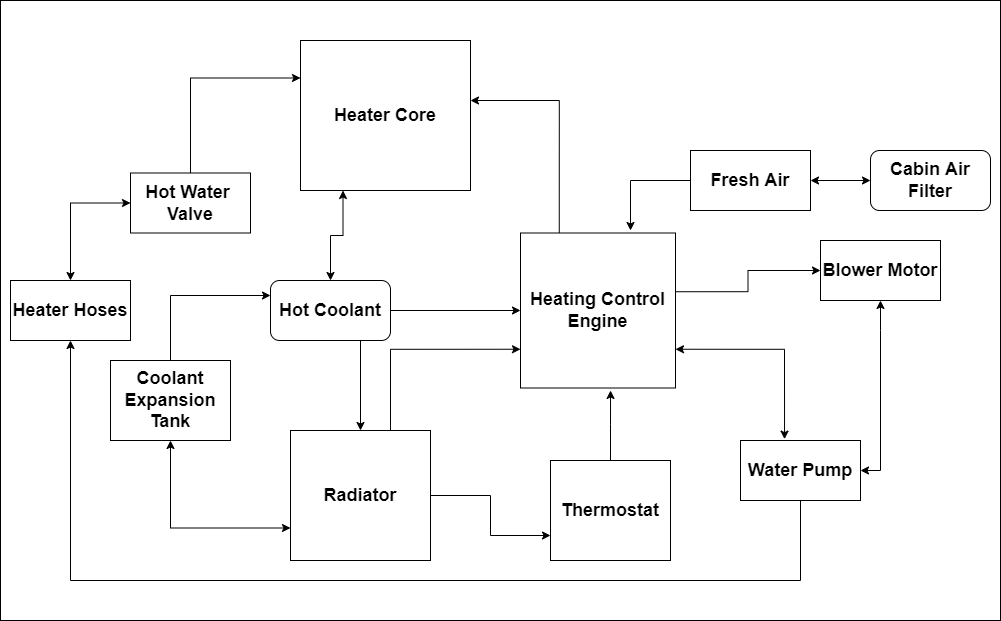

The diagram above was exported from draw.io. Its source (the exported page's mxGraphModel, read from the mxfile embedded in the PNG):
<mxGraphModel dx="2071" dy="1718" grid="1" gridSize="10" guides="1" tooltips="1" connect="1" arrows="1" fold="1" page="1" pageScale="1" pageWidth="850" pageHeight="1100" math="0" shadow="0">
  <root>
    <mxCell id="0" />
    <mxCell id="1" parent="0" />
    <mxCell id="nX3fxM8YYv-8F4gNXxSX-48" value="" style="rounded=0;whiteSpace=wrap;html=1;labelBackgroundColor=#FFCE9F;labelBorderColor=none;fontSize=18;strokeWidth=1;" vertex="1" parent="1">
      <mxGeometry x="-190" y="-100" width="1000" height="620" as="geometry" />
    </mxCell>
    <mxCell id="nX3fxM8YYv-8F4gNXxSX-42" style="edgeStyle=orthogonalEdgeStyle;rounded=0;orthogonalLoop=1;jettySize=auto;html=1;exitX=0.5;exitY=1;exitDx=0;exitDy=0;entryX=0.5;entryY=1;entryDx=0;entryDy=0;startArrow=none;startFill=0;strokeWidth=1;fontStyle=1" edge="1" parent="1" source="nX3fxM8YYv-8F4gNXxSX-1" target="nX3fxM8YYv-8F4gNXxSX-40">
      <mxGeometry relative="1" as="geometry">
        <Array as="points">
          <mxPoint x="610" y="480" />
          <mxPoint x="-120" y="480" />
        </Array>
      </mxGeometry>
    </mxCell>
    <mxCell id="nX3fxM8YYv-8F4gNXxSX-1" value="&lt;font style=&quot;font-size: 18px&quot;&gt;Water Pump&lt;/font&gt;" style="rounded=0;whiteSpace=wrap;html=1;strokeWidth=1;fontStyle=1;labelBorderColor=none;" vertex="1" parent="1">
      <mxGeometry x="550" y="340" width="120" height="60" as="geometry" />
    </mxCell>
    <mxCell id="nX3fxM8YYv-8F4gNXxSX-18" style="edgeStyle=orthogonalEdgeStyle;rounded=0;orthogonalLoop=1;jettySize=auto;html=1;exitX=1;exitY=0.5;exitDx=0;exitDy=0;entryX=0;entryY=0.75;entryDx=0;entryDy=0;startArrow=none;startFill=0;strokeWidth=1;fontStyle=1" edge="1" parent="1" source="nX3fxM8YYv-8F4gNXxSX-2" target="nX3fxM8YYv-8F4gNXxSX-3">
      <mxGeometry relative="1" as="geometry" />
    </mxCell>
    <mxCell id="nX3fxM8YYv-8F4gNXxSX-46" style="edgeStyle=orthogonalEdgeStyle;rounded=0;orthogonalLoop=1;jettySize=auto;html=1;exitX=0.75;exitY=0;exitDx=0;exitDy=0;entryX=0;entryY=0.75;entryDx=0;entryDy=0;startArrow=none;startFill=0;strokeWidth=1;fontStyle=1" edge="1" parent="1" source="nX3fxM8YYv-8F4gNXxSX-2" target="nX3fxM8YYv-8F4gNXxSX-19">
      <mxGeometry relative="1" as="geometry">
        <Array as="points">
          <mxPoint x="200" y="330" />
          <mxPoint x="200" y="249" />
        </Array>
      </mxGeometry>
    </mxCell>
    <mxCell id="nX3fxM8YYv-8F4gNXxSX-2" value="&lt;font style=&quot;font-size: 18px&quot;&gt;Radiator&lt;/font&gt;" style="rounded=0;whiteSpace=wrap;html=1;strokeWidth=1;fontStyle=1" vertex="1" parent="1">
      <mxGeometry x="100" y="330" width="140" height="130" as="geometry" />
    </mxCell>
    <mxCell id="nX3fxM8YYv-8F4gNXxSX-21" style="edgeStyle=orthogonalEdgeStyle;rounded=0;orthogonalLoop=1;jettySize=auto;html=1;exitX=0.5;exitY=0;exitDx=0;exitDy=0;startArrow=none;startFill=0;entryX=0.581;entryY=1.016;entryDx=0;entryDy=0;entryPerimeter=0;strokeWidth=1;fontStyle=1;labelBorderColor=none;" edge="1" parent="1" source="nX3fxM8YYv-8F4gNXxSX-3" target="nX3fxM8YYv-8F4gNXxSX-19">
      <mxGeometry relative="1" as="geometry">
        <mxPoint x="440" y="290" as="targetPoint" />
      </mxGeometry>
    </mxCell>
    <mxCell id="nX3fxM8YYv-8F4gNXxSX-3" value="&lt;font style=&quot;font-size: 18px&quot;&gt;Thermostat&lt;/font&gt;" style="rounded=0;whiteSpace=wrap;html=1;strokeWidth=1;fontStyle=1;labelBorderColor=none;" vertex="1" parent="1">
      <mxGeometry x="360" y="360" width="120" height="100" as="geometry" />
    </mxCell>
    <mxCell id="nX3fxM8YYv-8F4gNXxSX-13" style="edgeStyle=orthogonalEdgeStyle;rounded=0;orthogonalLoop=1;jettySize=auto;html=1;exitX=0.25;exitY=1;exitDx=0;exitDy=0;startArrow=classic;startFill=1;strokeWidth=1;fontStyle=1" edge="1" parent="1" source="nX3fxM8YYv-8F4gNXxSX-5" target="nX3fxM8YYv-8F4gNXxSX-12">
      <mxGeometry relative="1" as="geometry" />
    </mxCell>
    <mxCell id="nX3fxM8YYv-8F4gNXxSX-5" value="&lt;font style=&quot;font-size: 18px&quot;&gt;Heater Core&lt;/font&gt;" style="rounded=0;whiteSpace=wrap;html=1;strokeWidth=1;fontStyle=1;labelBackgroundColor=default;" vertex="1" parent="1">
      <mxGeometry x="110" y="-60" width="170" height="150" as="geometry" />
    </mxCell>
    <mxCell id="nX3fxM8YYv-8F4gNXxSX-11" style="edgeStyle=orthogonalEdgeStyle;rounded=0;orthogonalLoop=1;jettySize=auto;html=1;exitX=1;exitY=0.5;exitDx=0;exitDy=0;entryX=0;entryY=0.5;entryDx=0;entryDy=0;startArrow=classic;startFill=1;strokeWidth=1;fontStyle=1;labelBorderColor=none;" edge="1" parent="1" source="nX3fxM8YYv-8F4gNXxSX-8" target="nX3fxM8YYv-8F4gNXxSX-10">
      <mxGeometry relative="1" as="geometry" />
    </mxCell>
    <mxCell id="nX3fxM8YYv-8F4gNXxSX-27" style="edgeStyle=orthogonalEdgeStyle;rounded=0;orthogonalLoop=1;jettySize=auto;html=1;exitX=0;exitY=0.5;exitDx=0;exitDy=0;startArrow=none;startFill=0;strokeWidth=1;fontStyle=1;labelBorderColor=none;" edge="1" parent="1" source="nX3fxM8YYv-8F4gNXxSX-8">
      <mxGeometry relative="1" as="geometry">
        <mxPoint x="440" y="130" as="targetPoint" />
      </mxGeometry>
    </mxCell>
    <mxCell id="nX3fxM8YYv-8F4gNXxSX-8" value="&lt;font style=&quot;font-size: 18px&quot;&gt;Fresh Air&lt;/font&gt;" style="rounded=0;whiteSpace=wrap;html=1;strokeWidth=1;fontStyle=1;labelBorderColor=none;" vertex="1" parent="1">
      <mxGeometry x="500" y="50" width="120" height="60" as="geometry" />
    </mxCell>
    <mxCell id="nX3fxM8YYv-8F4gNXxSX-33" style="edgeStyle=orthogonalEdgeStyle;rounded=0;orthogonalLoop=1;jettySize=auto;html=1;exitX=0.5;exitY=1;exitDx=0;exitDy=0;entryX=1;entryY=0.5;entryDx=0;entryDy=0;startArrow=classic;startFill=1;strokeWidth=1;fontStyle=1;labelBorderColor=none;" edge="1" parent="1" source="nX3fxM8YYv-8F4gNXxSX-9" target="nX3fxM8YYv-8F4gNXxSX-1">
      <mxGeometry relative="1" as="geometry">
        <Array as="points">
          <mxPoint x="690" y="230" />
          <mxPoint x="690" y="370" />
        </Array>
      </mxGeometry>
    </mxCell>
    <mxCell id="nX3fxM8YYv-8F4gNXxSX-9" value="&lt;font style=&quot;font-size: 18px&quot;&gt;Blower Motor&lt;/font&gt;" style="rounded=0;whiteSpace=wrap;html=1;strokeWidth=1;fontStyle=1;labelBorderColor=none;" vertex="1" parent="1">
      <mxGeometry x="630" y="140" width="120" height="60" as="geometry" />
    </mxCell>
    <mxCell id="nX3fxM8YYv-8F4gNXxSX-10" value="&lt;font style=&quot;font-size: 18px&quot;&gt;Cabin Air Filter&lt;/font&gt;" style="rounded=1;whiteSpace=wrap;html=1;strokeWidth=1;fontStyle=1;labelBorderColor=none;" vertex="1" parent="1">
      <mxGeometry x="680" y="50" width="120" height="60" as="geometry" />
    </mxCell>
    <mxCell id="nX3fxM8YYv-8F4gNXxSX-15" style="edgeStyle=orthogonalEdgeStyle;rounded=0;orthogonalLoop=1;jettySize=auto;html=1;exitX=0.75;exitY=1;exitDx=0;exitDy=0;startArrow=none;startFill=0;strokeWidth=1;fontStyle=1" edge="1" parent="1" source="nX3fxM8YYv-8F4gNXxSX-12" target="nX3fxM8YYv-8F4gNXxSX-2">
      <mxGeometry relative="1" as="geometry" />
    </mxCell>
    <mxCell id="nX3fxM8YYv-8F4gNXxSX-26" style="edgeStyle=orthogonalEdgeStyle;rounded=0;orthogonalLoop=1;jettySize=auto;html=1;exitX=1;exitY=0.5;exitDx=0;exitDy=0;entryX=0;entryY=0.5;entryDx=0;entryDy=0;startArrow=none;startFill=0;strokeWidth=1;fontStyle=1" edge="1" parent="1" source="nX3fxM8YYv-8F4gNXxSX-12" target="nX3fxM8YYv-8F4gNXxSX-19">
      <mxGeometry relative="1" as="geometry" />
    </mxCell>
    <mxCell id="nX3fxM8YYv-8F4gNXxSX-12" value="&lt;font style=&quot;font-size: 18px&quot;&gt;Hot Coolant&lt;/font&gt;" style="rounded=1;whiteSpace=wrap;html=1;strokeWidth=1;fontStyle=1" vertex="1" parent="1">
      <mxGeometry x="80" y="180" width="120" height="60" as="geometry" />
    </mxCell>
    <mxCell id="nX3fxM8YYv-8F4gNXxSX-20" style="edgeStyle=orthogonalEdgeStyle;rounded=0;orthogonalLoop=1;jettySize=auto;html=1;exitX=1;exitY=0.75;exitDx=0;exitDy=0;entryX=0.367;entryY=-0.023;entryDx=0;entryDy=0;entryPerimeter=0;startArrow=classic;startFill=1;strokeWidth=1;fontStyle=1;labelBorderColor=none;" edge="1" parent="1" source="nX3fxM8YYv-8F4gNXxSX-19" target="nX3fxM8YYv-8F4gNXxSX-1">
      <mxGeometry relative="1" as="geometry" />
    </mxCell>
    <mxCell id="nX3fxM8YYv-8F4gNXxSX-44" style="edgeStyle=orthogonalEdgeStyle;rounded=0;orthogonalLoop=1;jettySize=auto;html=1;exitX=0.995;exitY=0.379;exitDx=0;exitDy=0;startArrow=none;startFill=0;exitPerimeter=0;strokeWidth=1;fontStyle=1;labelBorderColor=none;" edge="1" parent="1" source="nX3fxM8YYv-8F4gNXxSX-19">
      <mxGeometry relative="1" as="geometry">
        <mxPoint x="630" y="170" as="targetPoint" />
      </mxGeometry>
    </mxCell>
    <mxCell id="nX3fxM8YYv-8F4gNXxSX-45" style="edgeStyle=orthogonalEdgeStyle;rounded=0;orthogonalLoop=1;jettySize=auto;html=1;exitX=0.25;exitY=0;exitDx=0;exitDy=0;entryX=1;entryY=0.4;entryDx=0;entryDy=0;entryPerimeter=0;startArrow=none;startFill=0;strokeWidth=1;fontStyle=1" edge="1" parent="1" source="nX3fxM8YYv-8F4gNXxSX-19" target="nX3fxM8YYv-8F4gNXxSX-5">
      <mxGeometry relative="1" as="geometry" />
    </mxCell>
    <mxCell id="nX3fxM8YYv-8F4gNXxSX-19" value="&lt;font style=&quot;font-size: 18px&quot;&gt;Heating Control Engine&lt;/font&gt;" style="whiteSpace=wrap;html=1;aspect=fixed;strokeWidth=1;fontStyle=1;labelBorderColor=none;" vertex="1" parent="1">
      <mxGeometry x="330" y="132.5" width="155" height="155" as="geometry" />
    </mxCell>
    <mxCell id="nX3fxM8YYv-8F4gNXxSX-31" style="edgeStyle=orthogonalEdgeStyle;rounded=0;orthogonalLoop=1;jettySize=auto;html=1;exitX=0.5;exitY=0;exitDx=0;exitDy=0;entryX=0;entryY=0.25;entryDx=0;entryDy=0;startArrow=none;startFill=0;strokeWidth=1;fontStyle=1" edge="1" parent="1" source="nX3fxM8YYv-8F4gNXxSX-29" target="nX3fxM8YYv-8F4gNXxSX-12">
      <mxGeometry relative="1" as="geometry" />
    </mxCell>
    <mxCell id="nX3fxM8YYv-8F4gNXxSX-32" style="edgeStyle=orthogonalEdgeStyle;rounded=0;orthogonalLoop=1;jettySize=auto;html=1;exitX=0.5;exitY=1;exitDx=0;exitDy=0;entryX=0;entryY=0.75;entryDx=0;entryDy=0;startArrow=classic;startFill=1;strokeWidth=1;fontStyle=1" edge="1" parent="1" source="nX3fxM8YYv-8F4gNXxSX-29" target="nX3fxM8YYv-8F4gNXxSX-2">
      <mxGeometry relative="1" as="geometry" />
    </mxCell>
    <mxCell id="nX3fxM8YYv-8F4gNXxSX-29" value="&lt;font style=&quot;font-size: 18px&quot;&gt;Coolant Expansion&lt;br&gt;Tank&lt;/font&gt;" style="rounded=0;whiteSpace=wrap;html=1;strokeWidth=1;fontStyle=1" vertex="1" parent="1">
      <mxGeometry x="-80" y="260" width="120" height="80" as="geometry" />
    </mxCell>
    <mxCell id="nX3fxM8YYv-8F4gNXxSX-39" style="edgeStyle=orthogonalEdgeStyle;rounded=0;orthogonalLoop=1;jettySize=auto;html=1;exitX=0.5;exitY=0;exitDx=0;exitDy=0;entryX=0;entryY=0.25;entryDx=0;entryDy=0;startArrow=none;startFill=0;strokeWidth=1;fontStyle=1" edge="1" parent="1" source="nX3fxM8YYv-8F4gNXxSX-36" target="nX3fxM8YYv-8F4gNXxSX-5">
      <mxGeometry relative="1" as="geometry">
        <Array as="points">
          <mxPoint y="-23" />
        </Array>
      </mxGeometry>
    </mxCell>
    <mxCell id="nX3fxM8YYv-8F4gNXxSX-43" style="edgeStyle=orthogonalEdgeStyle;rounded=0;orthogonalLoop=1;jettySize=auto;html=1;exitX=0;exitY=0.5;exitDx=0;exitDy=0;entryX=0.5;entryY=0;entryDx=0;entryDy=0;startArrow=classic;startFill=1;strokeWidth=1;fontStyle=1" edge="1" parent="1" source="nX3fxM8YYv-8F4gNXxSX-36" target="nX3fxM8YYv-8F4gNXxSX-40">
      <mxGeometry relative="1" as="geometry" />
    </mxCell>
    <mxCell id="nX3fxM8YYv-8F4gNXxSX-36" value="&lt;font style=&quot;font-size: 18px&quot;&gt;Hot Water&amp;nbsp;&lt;br&gt;Valve&lt;/font&gt;" style="rounded=0;whiteSpace=wrap;html=1;strokeWidth=1;fontStyle=1;labelBackgroundColor=default;" vertex="1" parent="1">
      <mxGeometry x="-60" y="72.5" width="120" height="60" as="geometry" />
    </mxCell>
    <mxCell id="nX3fxM8YYv-8F4gNXxSX-40" value="&lt;font style=&quot;font-size: 18px&quot;&gt;Heater Hoses&lt;/font&gt;" style="rounded=0;whiteSpace=wrap;html=1;strokeWidth=1;fontStyle=1" vertex="1" parent="1">
      <mxGeometry x="-180" y="180" width="120" height="60" as="geometry" />
    </mxCell>
  </root>
</mxGraphModel>